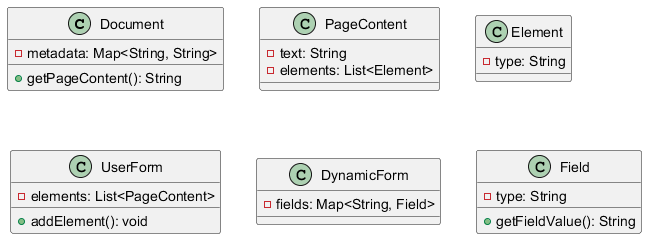

The diagram above was rendered by PlantUML. Its source (embedded in the PNG):
@startuml
class Document {
    - metadata: Map<String, String>
    + getPageContent(): String
}

class PageContent {
    - text: String
    - elements: List<Element>
}

class Element {
    - type: String
}

class UserForm {
    + addElement(): void
    - elements: List<PageContent>
}

class DynamicForm {
    - fields: Map<String, Field>
}

class Field {
    - type: String
    + getFieldValue(): String
}

@enduml